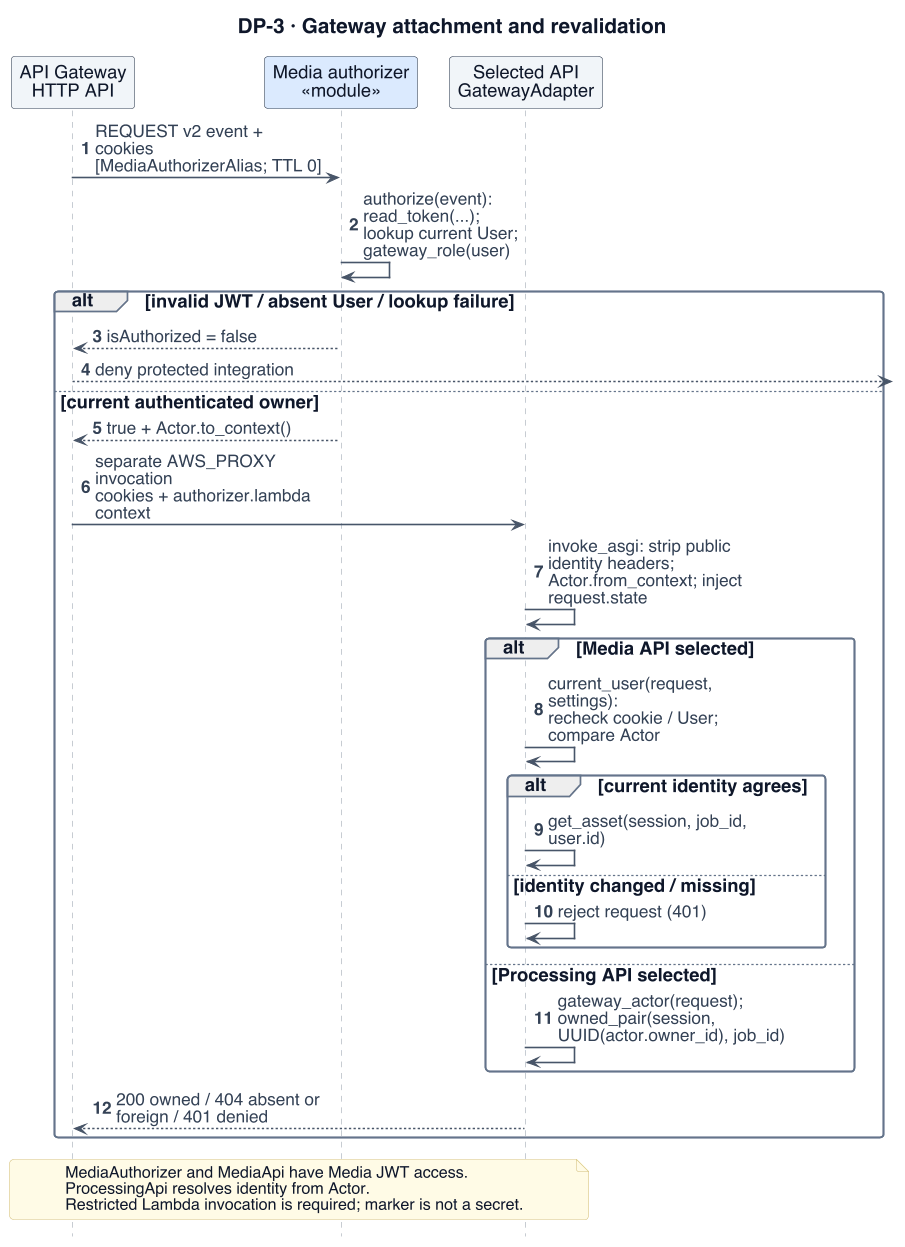

The diagram above was rendered by PlantUML. Its source (embedded in the PNG):
@startuml
!include _style.iuml
' Evidence (07c7c14): media/authorizer.py; contracts/gateway.py; contracts/v1.py; media/api/deps.py; processing/auth.py; scripts/aws/v1/definitions.py
skinparam BackgroundColor white
skinparam defaultFontSize 16
skinparam ArrowFontSize 15
skinparam ClassAttributeFontSize 15
skinparam ClassStereotypeFontSize 13
skinparam NoteFontSize 14
skinparam classAttributeIconSize 0
skinparam nodesep 20
skinparam ranksep 22
hide footbox
autonumber
skinparam maxMessageSize 200
skinparam sequenceParticipantPadding 8
title DP-3 · Gateway attachment and revalidation
participant "API Gateway\nHTTP API" as G $INFRA
participant "Media authorizer\n«module»" as A $MEDIA
participant "Selected API\nGatewayAdapter" as API $INFRA
G -> A : REQUEST v2 event + cookies\n[MediaAuthorizerAlias; TTL 0]
A -> A : authorize(event): read_token(...);\nlookup current User; gateway_role(user)
alt invalid JWT / absent User / lookup failure
 A --> G : isAuthorized = false
 G -->] : deny protected integration
else current authenticated owner
 A --> G : true + Actor.to_context()
 G -> API : separate AWS_PROXY invocation\ncookies + authorizer.lambda context
 API -> API : invoke_asgi: strip public identity headers;\nActor.from_context; inject request.state
 alt Media API selected
  API -> API : current_user(request, settings):\nrecheck cookie / User; compare Actor
  alt current identity agrees
   API -> API : get_asset(session, job_id, user.id)
  else identity changed / missing
   API -> API : reject request (401)
  end
 else Processing API selected
  API -> API : gateway_actor(request);\nowned_pair(session, UUID(actor.owner_id), job_id)
 end
 API --> G : 200 owned / 404 absent or foreign / 401 denied
end
note over G,API : MediaAuthorizer and MediaApi have Media JWT access.\nProcessingApi resolves identity from Actor.\nRestricted Lambda invocation is required; marker is not a secret.
@enduml